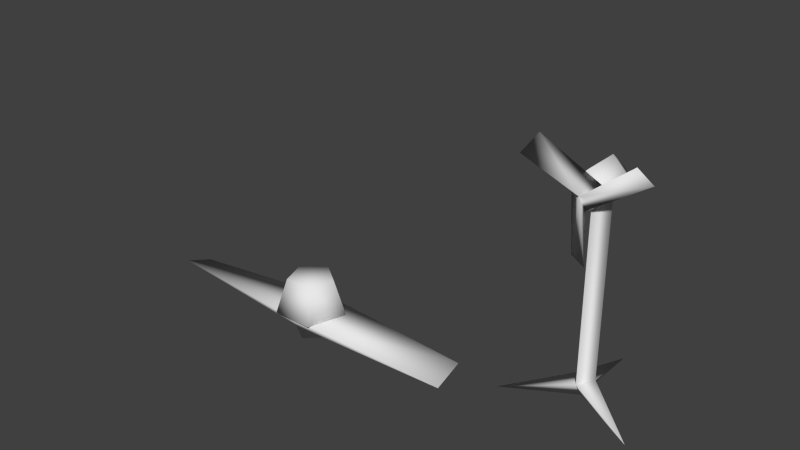 # Source: fans.blend  (saved by Blender 2.68.0; exported with 4.5.12 LTS)
import bpy
from mathutils import Matrix  # noqa: F401  (used for matrix-valued properties, if any)

bpy.ops.wm.read_factory_settings(use_empty=True)
scene = bpy.context.scene
scene.name = 'Scene'

# ---- collections
col_collection_1 = bpy.data.collections.new('Collection 1'); scene.collection.children.link(col_collection_1)

# ---- materials (node trees are filled in below, after node groups)
mat_catmoufobjects1 = bpy.data.materials.new('catmoufobjects1')

# ---- material node trees

# ---- world
world_world = bpy.data.worlds.new('World'); scene.world = world_world
world_world.color = (0.05088, 0.05088, 0.05088)
world_world.use_sun_shadow = False
world_world.sun_shadow_jitter_overblur = 0.0
world_world.cycles.sampling_method = 'MANUAL'
world_world.cycles.sample_map_resolution = 256

# ---- meshes
me_plane_001 = bpy.data.meshes.new('Plane.001')
me_plane_001.from_pydata([(-8.85e-09, 0.2576, -0.2571), (-1.088e-08, 0.1712, 0.0), (0.245, 0.07959, -0.2571), (0.1628, 0.0529, 0.0), (0.1514, -0.2084, -0.2571), (0.1006, -0.1385, 0.0), (-0.1514, -0.2084, -0.2571), (-0.1006, -0.1385, 0.0), (-0.245, 0.07959, -0.2571), (-0.1628, 0.0529, 0.0)], [], [(0, 1, 3, 2), (2, 3, 5, 4), (4, 5, 7, 6), (3, 1, 9, 7, 5), (8, 9, 1, 0), (6, 7, 9, 8), (0, 2, 4, 6, 8)])
me_plane_001.polygons.foreach_set('use_smooth', [True] * 7)
_uv = me_plane_001.uv_layers.new(name='UVMap')
_uv.uv.foreach_set('vector', [0.8557, 0.8828, 0.8521, 0.9009, 0.8394, 0.9009, 0.8357, 0.8828, 0.8557, 0.8828, 0.8521, 0.9009, 0.8394, 0.9009, 0.8357, 0.8828, 0.8557, 0.8828, 0.8521, 0.9009, 0.8394, 0.9009, 0.8357, 0.8828, 0.7222, 0.9158, 0.7354, 0.9158, 0.7395, 0.9287, 0.7288, 0.9365, 0.718, 0.9287, 0.8557, 0.8828, 0.8521, 0.9009, 0.8394, 0.9009, 0.8357, 0.8828, 0.8557, 0.8828, 0.8521, 0.9009, 0.8394, 0.9009, 0.8357, 0.8828, 0.1555, 0.4775, 0.1624, 0.4875, 0.1555, 0.4968, 0.1438, 0.4934, 0.1438, 0.481])
me_plane_001.materials.append(mat_catmoufobjects1)
me_plane_001.use_remesh_preserve_volume = False
me_plane_001.use_remesh_preserve_attributes = False
me_plane_001.use_mirror_vertex_groups = False
me_plane_001.update()
me_plane = bpy.data.meshes.new('Plane')
me_plane.from_pydata([(1.075e-06, -0.1932, -0.2576), (1.063e-06, 0.1932, -0.2576), (0.1156, 8.559e-09, -0.4556), (4.898e-07, -0.1156, -0.4556), (4.752e-07, 0.1156, -0.4556), (-0.1156, -6.046e-09, -0.4556), (-0.1683, -9.381e-09, -0.3211), (1.074e-06, -0.1683, -0.3211), (-1.206, -0.1071, -0.2576), (-1.206, 0.1071, -0.3376), (1.063e-06, 0.1683, -0.3211), (0.1683, 1.189e-08, -0.3211), (1.206, -0.1071, -0.3376), (1.206, 0.1071, -0.2576)], [], [(3, 5, 4, 2), (6, 5, 3, 7), (7, 3, 2, 11), (13, 12, 10), (0, 8, 7), (8, 9, 7), (10, 9, 1), (10, 12, 7), (11, 2, 4, 10), (1, 0, 13), (9, 8, 1), (13, 0, 12), (10, 4, 5, 6), (7, 12, 0), (1, 13, 10), (7, 9, 10), (1, 8, 0)])
me_plane.polygons.foreach_set('use_smooth', [True] * 17)
_uv = me_plane.uv_layers.new(name='UVMap')
_uv.uv.foreach_set('vector', [0.2112, 0.3804, 0.2112, 0.3845, 0.2153, 0.3845, 0.2153, 0.3804, 0.2212, 0.397, 0.2483, 0.397, 0.2483, 0.3904, 0.2212, 0.3904, 0.2212, 0.3904, 0.2483, 0.3904, 0.2483, 0.397, 0.2212, 0.397, 0.6228, 0.6716, 0.6228, 0.6758, 0.6843, 0.6716, 0.6265, 0.6841, 0.6228, 0.7429, 0.6228, 0.6841, 0.6228, 0.6716, 0.6228, 0.6758, 0.6843, 0.6716, 0.6228, 0.6841, 0.6228, 0.7429, 0.6265, 0.6841, 0.6843, 0.6716, 0.6228, 0.6758, 0.6843, 0.6758, 0.2212, 0.397, 0.2483, 0.397, 0.2483, 0.3904, 0.2212, 0.3904, 0.6843, 0.6758, 0.6843, 0.6716, 0.6228, 0.6758, 0.6228, 0.6716, 0.6228, 0.6758, 0.6843, 0.6716, 0.6228, 0.6758, 0.6843, 0.6716, 0.6228, 0.6716, 0.2212, 0.3904, 0.2483, 0.3904, 0.2483, 0.397, 0.2212, 0.397, 0.6228, 0.6841, 0.6228, 0.7429, 0.6265, 0.6841, 0.6265, 0.6841, 0.6228, 0.7429, 0.6228, 0.6841, 0.6843, 0.6716, 0.6228, 0.6758, 0.6843, 0.6758, 0.6843, 0.6716, 0.6228, 0.6758, 0.6843, 0.6758])
me_plane.materials.append(mat_catmoufobjects1)
me_plane.use_remesh_preserve_volume = False
me_plane.use_remesh_preserve_attributes = False
me_plane.use_mirror_vertex_groups = False
me_plane.update()
me_cube = bpy.data.meshes.new('Cube')
me_cube.from_pydata([(-2.129e-08, -0.07304, 0.1119), (-2.129e-08, -0.07304, 1.36), (-0.06325, 0.03652, 0.1119), (-0.06325, 0.03652, 1.36), (0.06325, 0.03652, 0.1119), (0.06325, 0.03652, 1.36), (6.325e-09, -3.112e-09, 0.0), (0.4264, -0.2462, 0.0), (-0.4264, -0.2462, 0.0), (1.325e-07, 0.4924, 0.0), (0.1297, 0.111, 1.36), (1.093e-08, 0.111, 1.231), (-0.1297, 0.111, 1.36), (-1.093e-08, 0.111, 1.49), (-1.093e-08, -0.1343, 1.49), (-0.1297, -0.1343, 1.36), (1.093e-08, -0.1343, 1.231), (0.1297, -0.1343, 1.36), (1.384e-10, 0.2643, 1.36)], [], [(0, 1, 3, 2), (2, 3, 5, 4), (4, 5, 1, 0), (4, 9, 2), (2, 9, 6), (6, 8, 2), (0, 8, 6), (4, 7, 6), (6, 7, 0), (0, 7, 4), (6, 9, 4), (2, 8, 0), (14, 13, 12, 15), (17, 10, 13, 14), (15, 12, 11, 16), (16, 11, 10, 17), (16, 17, 14, 15), (11, 18, 10), (13, 18, 12), (10, 18, 13), (12, 18, 11)])
me_cube.polygons.foreach_set('use_smooth', [True] * 21)
_uv = me_cube.uv_layers.new(name='UVMap')
_uv.uv.foreach_set('vector', [0.7578, 0.8684, 0.8054, 0.8684, 0.8054, 0.8633, 0.7578, 0.8633, 0.7578, 0.8633, 0.8054, 0.8633, 0.8054, 0.8684, 0.7578, 0.8684, 0.7578, 0.8684, 0.8054, 0.8684, 0.8054, 0.8633, 0.7578, 0.8633, 0.8091, 0.8682, 0.8848, 0.8708, 0.8091, 0.8738, 0.8091, 0.8738, 0.8848, 0.8708, 0.8091, 0.8682, 0.8091, 0.8738, 0.8848, 0.8708, 0.8091, 0.8682, 0.8091, 0.8738, 0.8848, 0.8708, 0.8091, 0.8682, 0.8091, 0.8738, 0.8848, 0.8708, 0.8091, 0.8682, 0.8091, 0.8738, 0.8848, 0.8708, 0.8091, 0.8682, 0.8091, 0.8682, 0.8848, 0.8708, 0.8091, 0.8738, 0.8091, 0.8738, 0.8848, 0.8708, 0.8091, 0.8682, 0.8091, 0.8682, 0.8848, 0.8708, 0.8091, 0.8738, 0.5366, 0.2056, 0.5352, 0.2056, 0.5352, 0.2397, 0.5366, 0.2397, 0.5352, 0.2397, 0.5366, 0.2397, 0.5366, 0.2056, 0.5352, 0.2056, 0.5366, 0.2397, 0.5352, 0.2397, 0.5352, 0.2056, 0.5366, 0.2056, 0.5352, 0.2056, 0.5366, 0.2056, 0.5366, 0.2397, 0.5352, 0.2397, 0.156, 0.4829, 0.1477, 0.4829, 0.1477, 0.4915, 0.156, 0.4915, 0.5405, 0.2068, 0.5405, 0.2126, 0.5464, 0.2129, 0.5405, 0.2188, 0.5405, 0.2126, 0.5344, 0.2129, 0.5464, 0.2129, 0.5405, 0.2126, 0.5405, 0.2188, 0.5344, 0.2129, 0.5405, 0.2126, 0.5405, 0.2068])
me_cube.materials.append(mat_catmoufobjects1)
me_cube.use_remesh_preserve_volume = False
me_cube.use_remesh_preserve_attributes = False
me_cube.use_mirror_vertex_groups = False
me_cube.update()
me_cube_001 = bpy.data.meshes.new('Cube.001')
me_cube_001.from_pydata([(-0.09698, -0.0003653, 0.05599), (-5.613e-08, -0.0003653, -0.112), (0.09698, -0.0003653, 0.05599), (2.74e-09, -0.07891, 0.0), (-0.06451, -0.0003653, -0.3948), (0.06451, -0.07891, -0.3948), (0.3742, -0.0003653, 0.1415), (0.3097, -0.07891, 0.2533), (-0.3097, -0.0003653, 0.2533), (-0.3742, -0.07891, 0.1415)], [], [(1, 0, 2), (1, 4, 0), (2, 6, 1), (0, 4, 3), (3, 9, 0), (0, 8, 2), (5, 4, 1), (7, 6, 2), (4, 5, 3), (9, 8, 0), (3, 5, 1), (2, 8, 3), (3, 7, 2), (1, 6, 3), (8, 9, 3), (6, 7, 3)])
me_cube_001.polygons.foreach_set('use_smooth', [True] * 16)
_uv = me_cube_001.uv_layers.new(name='UVMap')
_uv.uv.foreach_set('vector', [0.4775, 0.782, 0.4661, 0.7754, 0.4775, 0.7686, 0.1506, 0.8283, 0.1543, 0.8319, 0.1484, 0.8319, 0.1506, 0.8283, 0.1543, 0.8319, 0.1484, 0.8319, 0.155, 0.8245, 0.1479, 0.8246, 0.1556, 0.8206, 0.1556, 0.8206, 0.1479, 0.8179, 0.155, 0.8179, 0.1506, 0.8283, 0.1543, 0.8319, 0.1484, 0.8319, 0.1543, 0.8254, 0.1543, 0.8319, 0.1506, 0.8283, 0.1543, 0.8254, 0.1543, 0.8319, 0.1506, 0.8283, 0.1479, 0.8246, 0.1479, 0.8179, 0.1556, 0.8206, 0.1543, 0.8254, 0.1543, 0.8319, 0.1506, 0.8283, 0.1556, 0.8206, 0.1479, 0.8179, 0.155, 0.8179, 0.155, 0.8245, 0.1479, 0.8246, 0.1556, 0.8206, 0.1556, 0.8206, 0.1479, 0.8179, 0.155, 0.8179, 0.155, 0.8245, 0.1479, 0.8246, 0.1556, 0.8206, 0.1479, 0.8246, 0.1479, 0.8179, 0.1556, 0.8206, 0.1479, 0.8246, 0.1479, 0.8179, 0.1556, 0.8206])
me_cube_001.materials.append(mat_catmoufobjects1)
me_cube_001.use_remesh_preserve_volume = False
me_cube_001.use_remesh_preserve_attributes = False
me_cube_001.use_mirror_vertex_groups = False
me_cube_001.update()

# ---- objects
ob_ceilingfanbase = bpy.data.objects.new('ceilingfanbase', me_plane_001)
ob_ceilingfanblades = bpy.data.objects.new('ceilingfanblades', me_plane)
ob_floorfan = bpy.data.objects.new('floorfan', me_cube)
ob_floorfanblades = bpy.data.objects.new('floorfanblades', me_cube_001)

# ---- transforms, parenting, visibility, modifiers, constraints
ob_ceilingfanbase.location = (-5.0, 0.0, 0.0)
ob_ceilingfanbase.lineart.crease_threshold = 0.0
ob_ceilingfanblades.parent = ob_ceilingfanbase
ob_ceilingfanblades.matrix_parent_inverse = Matrix(((1.0, 0.0, 0.0, 5.0), (0.0, 1.0, 0.0, 0.0), (0.0, 0.0, 1.0, 0.0), (0.0, 0.0, 0.0, 1.0)))
ob_ceilingfanblades.location = (-5.0, 0.0, 0.0)
ob_ceilingfanblades.lineart.crease_threshold = 0.0
ob_floorfan.location = (-2.824, 0.0, 0.0)
ob_floorfan.lock_rotations_4d = False
ob_floorfan.empty_display_type = 'ARROWS'
ob_floorfan.lineart.crease_threshold = 0.0
ob_floorfanblades.parent = ob_floorfan
ob_floorfanblades.location = (-3.096e-16, -0.1351, 1.36)
ob_floorfanblades.lock_rotations_4d = False
ob_floorfanblades.empty_display_type = 'ARROWS'
ob_floorfanblades.lineart.crease_threshold = 0.0

# ---- collection membership
col_collection_1.objects.link(ob_ceilingfanbase)
col_collection_1.objects.link(ob_ceilingfanblades)
col_collection_1.objects.link(ob_floorfan)
col_collection_1.objects.link(ob_floorfanblades)

# ---- scene / render settings (as saved in the file)
scene.frame_start = 1; scene.frame_end = 250; scene.frame_set(1)
scene.render.engine = 'BLENDER_EEVEE_NEXT'
scene.render.image_settings.color_mode = 'RGB'
scene.render.image_settings.compression = 90
scene.render.resolution_percentage = 50
scene.render.dither_intensity = 0.0
scene.cycles.use_denoising = False
scene.cycles.samples = 10
scene.cycles.sampling_pattern = 'TABULATED_SOBOL'
scene.cycles.light_sampling_threshold = 0.0
scene.cycles.use_adaptive_sampling = False
scene.cycles.use_light_tree = False
scene.cycles.blur_glossy = 0.0
scene.cycles.volume_bounces = 1
scene.cycles.pixel_filter_type = 'GAUSSIAN'
scene.cycles.sample_clamp_indirect = 0.0
scene.view_settings.view_transform = 'Standard'
bpy.context.view_layer.update()

# ---- added for rendering (the .blend has no active camera and no usable light): camera, sun
cam_auto = bpy.data.cameras.new('AutoCamera')
cam_auto.lens = 50.0
cam_auto.sensor_width = 36.0
cam_auto.clip_end = 1000.0
ob_auto_camera = bpy.data.objects.new('AutoCamera', cam_auto)
scene.collection.objects.link(ob_auto_camera)
ob_auto_camera.location = (-0.233821, -4.75828, 3.8332)
ob_auto_camera.rotation_euler = (1.09748, -7.21219e-08, 0.694738)
scene.camera = ob_auto_camera
light_auto_sun = bpy.data.lights.new('AutoSun', 'SUN')
light_auto_sun.energy = 3.0
light_auto_sun.angle = 0.0523599
ob_auto_sun = bpy.data.objects.new('AutoSun', light_auto_sun)
scene.collection.objects.link(ob_auto_sun)
ob_auto_sun.rotation_euler = (0.872665, 0.174533, 0.523599)
bpy.context.view_layer.update()
